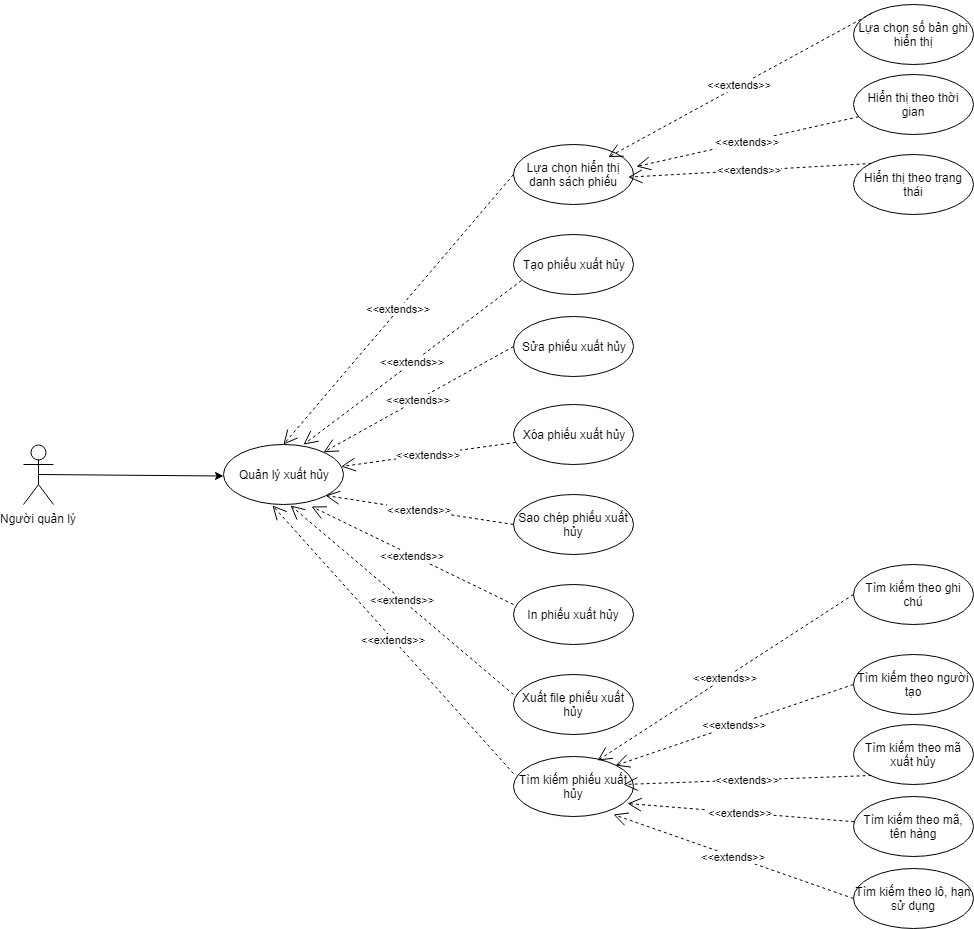

The diagram above was exported from draw.io. Its source (the exported page's mxGraphModel, read from the mxfile embedded in the PNG):
<mxGraphModel dx="1354" dy="1866" grid="1" gridSize="10" guides="1" tooltips="1" connect="1" arrows="1" fold="1" page="1" pageScale="1" pageWidth="850" pageHeight="1100" math="0" shadow="0">
  <root>
    <mxCell id="0" />
    <mxCell id="1" parent="0" />
    <mxCell id="Eyvi_gXmqMo9ZTxMjmCh-1" value="Người quản lý&lt;br&gt;" style="shape=umlActor;verticalLabelPosition=bottom;labelBackgroundColor=#ffffff;verticalAlign=top;html=1;outlineConnect=0;" parent="1" vertex="1">
      <mxGeometry x="50" y="100" width="30" height="60" as="geometry" />
    </mxCell>
    <mxCell id="Eyvi_gXmqMo9ZTxMjmCh-2" value="" style="endArrow=classic;html=1;exitX=0.5;exitY=0.5;exitDx=0;exitDy=0;exitPerimeter=0;" parent="1" source="Eyvi_gXmqMo9ZTxMjmCh-1" edge="1">
      <mxGeometry width="50" height="50" relative="1" as="geometry">
        <mxPoint x="30" y="362" as="sourcePoint" />
        <mxPoint x="250.0079950697443" y="131.51026934750803" as="targetPoint" />
      </mxGeometry>
    </mxCell>
    <mxCell id="Eyvi_gXmqMo9ZTxMjmCh-3" value="Quản lý xuất hủy&lt;br&gt;" style="ellipse;whiteSpace=wrap;html=1;" parent="1" vertex="1">
      <mxGeometry x="250" y="100" width="120" height="60" as="geometry" />
    </mxCell>
    <mxCell id="Eyvi_gXmqMo9ZTxMjmCh-4" value="Sửa phiếu xuất hủy" style="ellipse;whiteSpace=wrap;html=1;" parent="1" vertex="1">
      <mxGeometry x="540" y="-28" width="120" height="60" as="geometry" />
    </mxCell>
    <mxCell id="Eyvi_gXmqMo9ZTxMjmCh-5" value="Xóa phiếu xuất hủy" style="ellipse;whiteSpace=wrap;html=1;" parent="1" vertex="1">
      <mxGeometry x="540" y="60" width="120" height="60" as="geometry" />
    </mxCell>
    <mxCell id="Eyvi_gXmqMo9ZTxMjmCh-6" value="&amp;lt;&amp;lt;extends&amp;gt;&amp;gt;&lt;br&gt;" style="endArrow=open;endSize=12;dashed=1;html=1;exitX=0;exitY=0.5;exitDx=0;exitDy=0;" parent="1" source="Eyvi_gXmqMo9ZTxMjmCh-4" target="Eyvi_gXmqMo9ZTxMjmCh-3" edge="1">
      <mxGeometry width="160" relative="1" as="geometry">
        <mxPoint x="722" y="568" as="sourcePoint" />
        <mxPoint x="551.4383408091969" y="615.420730357981" as="targetPoint" />
      </mxGeometry>
    </mxCell>
    <mxCell id="Eyvi_gXmqMo9ZTxMjmCh-7" value="&amp;lt;&amp;lt;extends&amp;gt;&amp;gt;&lt;br&gt;" style="endArrow=open;endSize=12;dashed=1;html=1;" parent="1" source="Eyvi_gXmqMo9ZTxMjmCh-5" target="Eyvi_gXmqMo9ZTxMjmCh-3" edge="1">
      <mxGeometry width="160" relative="1" as="geometry">
        <mxPoint x="649" y="32" as="sourcePoint" />
        <mxPoint x="569" y="92" as="targetPoint" />
      </mxGeometry>
    </mxCell>
    <mxCell id="Eyvi_gXmqMo9ZTxMjmCh-8" value="Sao chép phiếu xuất hủy" style="ellipse;whiteSpace=wrap;html=1;" parent="1" vertex="1">
      <mxGeometry x="540" y="150" width="120" height="60" as="geometry" />
    </mxCell>
    <mxCell id="Eyvi_gXmqMo9ZTxMjmCh-9" value="&amp;lt;&amp;lt;extends&amp;gt;&amp;gt;&lt;br&gt;" style="endArrow=open;endSize=12;dashed=1;html=1;exitX=0;exitY=0.5;exitDx=0;exitDy=0;entryX=1;entryY=1;entryDx=0;entryDy=0;" parent="1" source="Eyvi_gXmqMo9ZTxMjmCh-8" target="Eyvi_gXmqMo9ZTxMjmCh-3" edge="1">
      <mxGeometry width="160" relative="1" as="geometry">
        <mxPoint x="654.966901818125" y="126.95752802506468" as="sourcePoint" />
        <mxPoint x="563.0913834480928" y="104.98193202754226" as="targetPoint" />
      </mxGeometry>
    </mxCell>
    <mxCell id="Eyvi_gXmqMo9ZTxMjmCh-10" value="In phiếu xuất hủy" style="ellipse;whiteSpace=wrap;html=1;" parent="1" vertex="1">
      <mxGeometry x="540" y="240" width="120" height="60" as="geometry" />
    </mxCell>
    <mxCell id="Eyvi_gXmqMo9ZTxMjmCh-11" value="Xuất file phiếu xuất hủy" style="ellipse;whiteSpace=wrap;html=1;" parent="1" vertex="1">
      <mxGeometry x="540" y="330" width="120" height="60" as="geometry" />
    </mxCell>
    <mxCell id="Eyvi_gXmqMo9ZTxMjmCh-12" value="&amp;lt;&amp;lt;extends&amp;gt;&amp;gt;&lt;br&gt;" style="endArrow=open;endSize=12;dashed=1;html=1;exitX=0;exitY=0.333;exitDx=0;exitDy=0;entryX=0.733;entryY=1.033;entryDx=0;entryDy=0;exitPerimeter=0;entryPerimeter=0;" parent="1" source="Eyvi_gXmqMo9ZTxMjmCh-10" target="Eyvi_gXmqMo9ZTxMjmCh-3" edge="1">
      <mxGeometry width="160" relative="1" as="geometry">
        <mxPoint x="649" y="210" as="sourcePoint" />
        <mxPoint x="538" y="119" as="targetPoint" />
      </mxGeometry>
    </mxCell>
    <mxCell id="Eyvi_gXmqMo9ZTxMjmCh-13" value="&amp;lt;&amp;lt;extends&amp;gt;&amp;gt;&lt;br&gt;" style="endArrow=open;endSize=12;dashed=1;html=1;exitX=0;exitY=0.333;exitDx=0;exitDy=0;entryX=0.558;entryY=1.017;entryDx=0;entryDy=0;exitPerimeter=0;entryPerimeter=0;" parent="1" source="Eyvi_gXmqMo9ZTxMjmCh-11" target="Eyvi_gXmqMo9ZTxMjmCh-3" edge="1">
      <mxGeometry width="160" relative="1" as="geometry">
        <mxPoint x="649" y="290" as="sourcePoint" />
        <mxPoint x="509" y="122" as="targetPoint" />
      </mxGeometry>
    </mxCell>
    <mxCell id="Eyvi_gXmqMo9ZTxMjmCh-14" value="Tạo phiếu xuất hủy" style="ellipse;whiteSpace=wrap;html=1;" parent="1" vertex="1">
      <mxGeometry x="540" y="-110" width="120" height="60" as="geometry" />
    </mxCell>
    <mxCell id="Eyvi_gXmqMo9ZTxMjmCh-15" value="&amp;lt;&amp;lt;extends&amp;gt;&amp;gt;&lt;br&gt;" style="endArrow=open;endSize=12;dashed=1;html=1;entryX=0.667;entryY=0;entryDx=0;entryDy=0;entryPerimeter=0;exitX=0.067;exitY=0.767;exitDx=0;exitDy=0;exitPerimeter=0;" parent="1" source="Eyvi_gXmqMo9ZTxMjmCh-14" target="Eyvi_gXmqMo9ZTxMjmCh-3" edge="1">
      <mxGeometry width="160" relative="1" as="geometry">
        <mxPoint x="629" y="-68" as="sourcePoint" />
        <mxPoint x="378.3917618016892" y="142.97498727375523" as="targetPoint" />
      </mxGeometry>
    </mxCell>
    <mxCell id="Eyvi_gXmqMo9ZTxMjmCh-16" value="Tìm kiếm phiếu xuất hủy" style="ellipse;whiteSpace=wrap;html=1;" parent="1" vertex="1">
      <mxGeometry x="540" y="412" width="120" height="60" as="geometry" />
    </mxCell>
    <mxCell id="Eyvi_gXmqMo9ZTxMjmCh-17" value="&amp;lt;&amp;lt;extends&amp;gt;&amp;gt;&lt;br&gt;" style="endArrow=open;endSize=12;dashed=1;html=1;exitX=0;exitY=0.283;exitDx=0;exitDy=0;entryX=0.408;entryY=1.017;entryDx=0;entryDy=0;exitPerimeter=0;entryPerimeter=0;" parent="1" source="Eyvi_gXmqMo9ZTxMjmCh-16" target="Eyvi_gXmqMo9ZTxMjmCh-3" edge="1">
      <mxGeometry width="160" relative="1" as="geometry">
        <mxPoint x="769" y="380" as="sourcePoint" />
        <mxPoint x="339" y="193" as="targetPoint" />
      </mxGeometry>
    </mxCell>
    <mxCell id="Eyvi_gXmqMo9ZTxMjmCh-18" value="Tìm kiếm theo mã xuất hủy" style="ellipse;whiteSpace=wrap;html=1;" parent="1" vertex="1">
      <mxGeometry x="880" y="380" width="120" height="60" as="geometry" />
    </mxCell>
    <mxCell id="Eyvi_gXmqMo9ZTxMjmCh-19" value="Tìm kiếm theo mã, tên hàng" style="ellipse;whiteSpace=wrap;html=1;" parent="1" vertex="1">
      <mxGeometry x="880" y="452" width="120" height="60" as="geometry" />
    </mxCell>
    <mxCell id="Eyvi_gXmqMo9ZTxMjmCh-20" value="Tìm kiếm theo lô, hạn sử dụng" style="ellipse;whiteSpace=wrap;html=1;" parent="1" vertex="1">
      <mxGeometry x="880" y="524" width="120" height="60" as="geometry" />
    </mxCell>
    <mxCell id="Eyvi_gXmqMo9ZTxMjmCh-21" value="&amp;lt;&amp;lt;extends&amp;gt;&amp;gt;&lt;br&gt;" style="endArrow=open;endSize=12;dashed=1;html=1;exitX=0;exitY=1;exitDx=0;exitDy=0;" parent="1" source="Eyvi_gXmqMo9ZTxMjmCh-18" edge="1">
      <mxGeometry width="160" relative="1" as="geometry">
        <mxPoint x="550" y="439" as="sourcePoint" />
        <mxPoint x="650" y="440" as="targetPoint" />
      </mxGeometry>
    </mxCell>
    <mxCell id="Eyvi_gXmqMo9ZTxMjmCh-22" value="&amp;lt;&amp;lt;extends&amp;gt;&amp;gt;&lt;br&gt;" style="endArrow=open;endSize=12;dashed=1;html=1;entryX=0.95;entryY=0.783;entryDx=0;entryDy=0;entryPerimeter=0;" parent="1" source="Eyvi_gXmqMo9ZTxMjmCh-19" target="Eyvi_gXmqMo9ZTxMjmCh-16" edge="1">
      <mxGeometry width="160" relative="1" as="geometry">
        <mxPoint x="768" y="401" as="sourcePoint" />
        <mxPoint x="660.408420145186" y="435.7289276746551" as="targetPoint" />
      </mxGeometry>
    </mxCell>
    <mxCell id="Eyvi_gXmqMo9ZTxMjmCh-23" value="&amp;lt;&amp;lt;extends&amp;gt;&amp;gt;&lt;br&gt;" style="endArrow=open;endSize=12;dashed=1;html=1;exitX=0;exitY=0.5;exitDx=0;exitDy=0;entryX=0.833;entryY=0.967;entryDx=0;entryDy=0;entryPerimeter=0;" parent="1" source="Eyvi_gXmqMo9ZTxMjmCh-20" target="Eyvi_gXmqMo9ZTxMjmCh-16" edge="1">
      <mxGeometry width="160" relative="1" as="geometry">
        <mxPoint x="750.2223488012369" y="449.41966973242734" as="sourcePoint" />
        <mxPoint x="670.408420145186" y="445.7289276746551" as="targetPoint" />
      </mxGeometry>
    </mxCell>
    <mxCell id="Eyvi_gXmqMo9ZTxMjmCh-25" value="Tìm kiếm theo người tạo" style="ellipse;whiteSpace=wrap;html=1;" parent="1" vertex="1">
      <mxGeometry x="880" y="310" width="120" height="60" as="geometry" />
    </mxCell>
    <mxCell id="Eyvi_gXmqMo9ZTxMjmCh-27" value="Tìm kiếm theo ghi chú" style="ellipse;whiteSpace=wrap;html=1;" parent="1" vertex="1">
      <mxGeometry x="880" y="220" width="120" height="60" as="geometry" />
    </mxCell>
    <mxCell id="Eyvi_gXmqMo9ZTxMjmCh-28" value="&amp;lt;&amp;lt;extends&amp;gt;&amp;gt;&lt;br&gt;" style="endArrow=open;endSize=12;dashed=1;html=1;exitX=0;exitY=0.5;exitDx=0;exitDy=0;entryX=1;entryY=0;entryDx=0;entryDy=0;" parent="1" source="Eyvi_gXmqMo9ZTxMjmCh-25" target="Eyvi_gXmqMo9ZTxMjmCh-16" edge="1">
      <mxGeometry width="160" relative="1" as="geometry">
        <mxPoint x="908" y="341" as="sourcePoint" />
        <mxPoint x="658.1160031545937" y="434.0775961404029" as="targetPoint" />
      </mxGeometry>
    </mxCell>
    <mxCell id="Eyvi_gXmqMo9ZTxMjmCh-30" value="&amp;lt;&amp;lt;extends&amp;gt;&amp;gt;&lt;br&gt;" style="endArrow=open;endSize=12;dashed=1;html=1;exitX=0;exitY=0.5;exitDx=0;exitDy=0;entryX=0.7;entryY=0.067;entryDx=0;entryDy=0;entryPerimeter=0;" parent="1" source="Eyvi_gXmqMo9ZTxMjmCh-27" target="Eyvi_gXmqMo9ZTxMjmCh-16" edge="1">
      <mxGeometry width="160" relative="1" as="geometry">
        <mxPoint x="894" y="183" as="sourcePoint" />
        <mxPoint x="638.0098025840928" y="425.46958839746185" as="targetPoint" />
      </mxGeometry>
    </mxCell>
    <mxCell id="Eyvi_gXmqMo9ZTxMjmCh-32" value="Lựa chọn hiển thị danh sách phiếu" style="ellipse;whiteSpace=wrap;html=1;" parent="1" vertex="1">
      <mxGeometry x="540" y="-200" width="120" height="60" as="geometry" />
    </mxCell>
    <mxCell id="Eyvi_gXmqMo9ZTxMjmCh-33" value="Lựa chọn số bản ghi hiển thị" style="ellipse;whiteSpace=wrap;html=1;" parent="1" vertex="1">
      <mxGeometry x="880" y="-340" width="120" height="60" as="geometry" />
    </mxCell>
    <mxCell id="Eyvi_gXmqMo9ZTxMjmCh-34" value="Hiển thị theo thời gian" style="ellipse;whiteSpace=wrap;html=1;" parent="1" vertex="1">
      <mxGeometry x="880" y="-270" width="120" height="60" as="geometry" />
    </mxCell>
    <mxCell id="Eyvi_gXmqMo9ZTxMjmCh-35" value="Hiển thị theo trạng thái" style="ellipse;whiteSpace=wrap;html=1;" parent="1" vertex="1">
      <mxGeometry x="880" y="-190" width="120" height="60" as="geometry" />
    </mxCell>
    <mxCell id="Eyvi_gXmqMo9ZTxMjmCh-36" value="&amp;lt;&amp;lt;extends&amp;gt;&amp;gt;&lt;br&gt;" style="endArrow=open;endSize=12;dashed=1;html=1;entryX=0.5;entryY=0;entryDx=0;entryDy=0;exitX=0;exitY=0.5;exitDx=0;exitDy=0;" parent="1" source="Eyvi_gXmqMo9ZTxMjmCh-32" target="Eyvi_gXmqMo9ZTxMjmCh-3" edge="1">
      <mxGeometry width="160" relative="1" as="geometry">
        <mxPoint x="558" y="-54" as="sourcePoint" />
        <mxPoint x="340" y="110" as="targetPoint" />
      </mxGeometry>
    </mxCell>
    <mxCell id="Eyvi_gXmqMo9ZTxMjmCh-37" value="&amp;lt;&amp;lt;extends&amp;gt;&amp;gt;&lt;br&gt;" style="endArrow=open;endSize=12;dashed=1;html=1;exitX=0;exitY=0;exitDx=0;exitDy=0;" parent="1" source="Eyvi_gXmqMo9ZTxMjmCh-33" edge="1">
      <mxGeometry width="160" relative="1" as="geometry">
        <mxPoint x="890" y="-470" as="sourcePoint" />
        <mxPoint x="634.6952033455991" y="-187.34111798977028" as="targetPoint" />
      </mxGeometry>
    </mxCell>
    <mxCell id="Eyvi_gXmqMo9ZTxMjmCh-38" value="&amp;lt;&amp;lt;extends&amp;gt;&amp;gt;&lt;br&gt;" style="endArrow=open;endSize=12;dashed=1;html=1;entryX=1.025;entryY=0.367;entryDx=0;entryDy=0;entryPerimeter=0;" parent="1" source="Eyvi_gXmqMo9ZTxMjmCh-34" target="Eyvi_gXmqMo9ZTxMjmCh-32" edge="1">
      <mxGeometry width="160" relative="1" as="geometry">
        <mxPoint x="908" y="-411" as="sourcePoint" />
        <mxPoint x="644.6952033455991" y="-177.34111798977028" as="targetPoint" />
      </mxGeometry>
    </mxCell>
    <mxCell id="Eyvi_gXmqMo9ZTxMjmCh-39" value="&amp;lt;&amp;lt;extends&amp;gt;&amp;gt;&lt;br&gt;" style="endArrow=open;endSize=12;dashed=1;html=1;exitX=0;exitY=0;exitDx=0;exitDy=0;" parent="1" source="Eyvi_gXmqMo9ZTxMjmCh-35" edge="1">
      <mxGeometry width="160" relative="1" as="geometry">
        <mxPoint x="902" y="-337" as="sourcePoint" />
        <mxPoint x="654.6952033455991" y="-167.34111798977028" as="targetPoint" />
      </mxGeometry>
    </mxCell>
  </root>
</mxGraphModel>